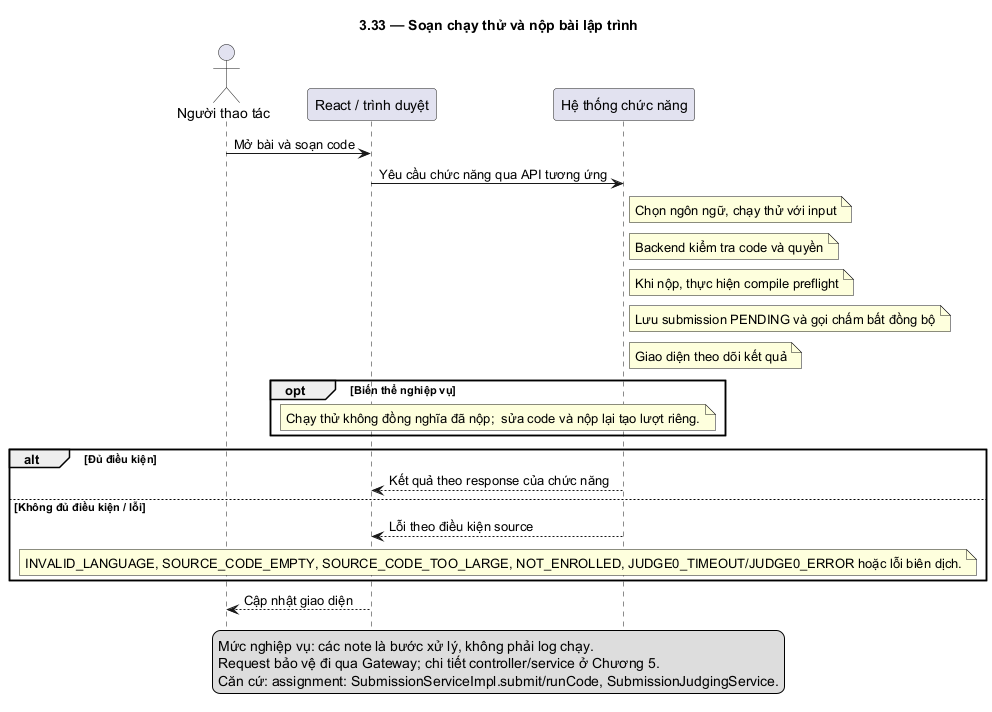

The diagram above was rendered by PlantUML. Its source (embedded in the PNG):
@startuml
skinparam defaultFontName DejaVu Sans
skinparam shadowing false
hide footbox
title 3.33 — Soạn chạy thử và nộp bài lập trình
actor "Người thao tác" as U
participant "React / trình duyệt" as F
participant "Hệ thống chức năng" as B
U -> F: Mở bài và soạn code
F -> B: Yêu cầu chức năng qua API tương ứng
note right of B: Chọn ngôn ngữ, chạy thử với input
note right of B: Backend kiểm tra code và quyền
note right of B: Khi nộp, thực hiện compile preflight
note right of B: Lưu submission PENDING và gọi chấm bất đồng bộ
note right of B: Giao diện theo dõi kết quả
opt Biến thể nghiệp vụ
note over F,B: Chạy thử không đồng nghĩa đã nộp;  sửa code và nộp lại tạo lượt riêng.
end
alt Đủ điều kiện
B --> F: Kết quả theo response của chức năng
else Không đủ điều kiện / lỗi
B --> F: Lỗi theo điều kiện source
note over F,B: INVALID_LANGUAGE, SOURCE_CODE_EMPTY, SOURCE_CODE_TOO_LARGE, NOT_ENROLLED, JUDGE0_TIMEOUT/JUDGE0_ERROR hoặc lỗi biên dịch.
end
F --> U: Cập nhật giao diện
legend bottom
Mức nghiệp vụ: các note là bước xử lý, không phải log chạy.
Request bảo vệ đi qua Gateway; chi tiết controller/service ở Chương 5.
Căn cứ: assignment: SubmissionServiceImpl.submit/runCode, SubmissionJudgingService.
endlegend
@enduml